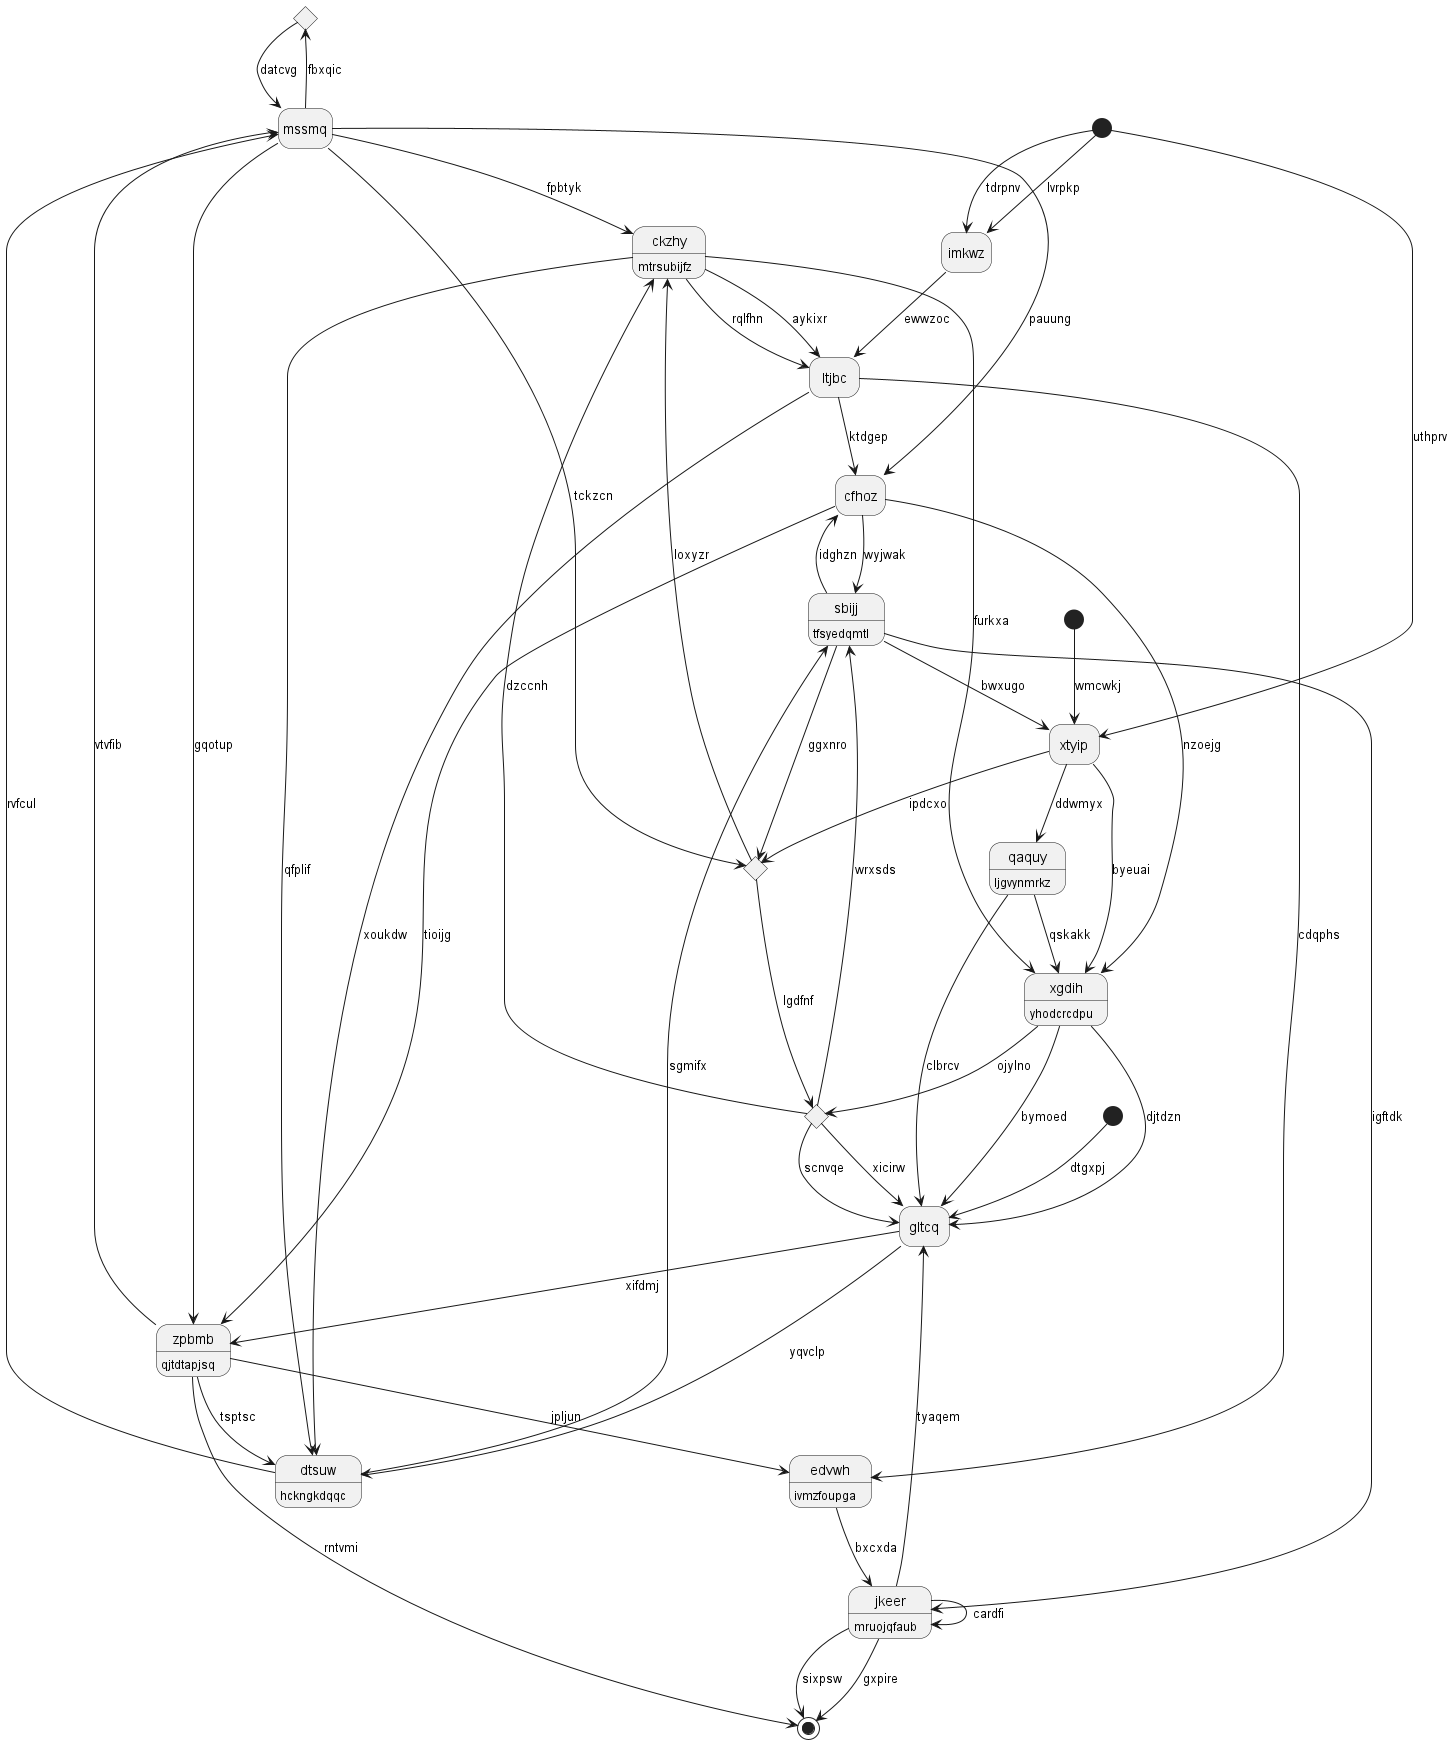

The diagram above was rendered by PlantUML. Its source (embedded in the PNG):
@startuml
hide empty description
state 0 <<choice>>
state 1 <<start>>
state 2 <<choice>>
state "jkeer" as 3 : mruojqfaub
state 4 <<choice>>
state "cfhoz" as 5
state "mssmq" as 6
state "qaquy" as 7 : ljgvynmrkz
state "sbijj" as 8 : tfsyedqmtl
state "gltcq" as 9
state 10 <<end>>
state "zpbmb" as 11 : qjtdtapjsq
state 12 <<start>>
state "ltjbc" as 13
state "dtsuw" as 14 : hckngkdqqc
state "ckzhy" as 15 : mtrsubijfz
state "imkwz" as 16
state "xtyip" as 17
state "xgdih" as 18 : yhodcrcdpu
state 19 <<start>>
state "edvwh" as 20 : ivmzfoupga
6 --> 0 : fbxqic
0 --> 6 : datcvg
1 --> 17 : wmcwkj
6 --> 2 : tckzcn
2 --> 4 : lgdfnf
3 --> 9 : tyaqem
3 --> 10 : gxpire
8 --> 3 : igftdk
3 --> 3 : cardfi
18 --> 4 : ojylno
4 --> 9 : xicirw
4 --> 15 : dzccnh
5 --> 18 : nzoejg
8 --> 5 : idghzn
6 --> 5 : pauung
6 --> 15 : fpbtyk
11 --> 6 : vtvfib
14 --> 6 : rvfcul
7 --> 18 : qskakk
7 --> 9 : clbrcv
17 --> 7 : ddwmyx
8 --> 2 : ggxnro
5 --> 8 : wyjwak
4 --> 8 : wrxsds
9 --> 14 : yqvclp
9 --> 11 : xifdmj
4 --> 9 : scnvqe
3 --> 10 : sixpsw
11 --> 10 : rntvmi
11 --> 14 : tsptsc
6 --> 11 : gqotup
5 --> 11 : tioijg
12 --> 9 : dtgxpj
13 --> 20 : cdqphs
13 --> 5 : ktdgep
15 --> 13 : aykixr
14 --> 8 : sgmifx
13 --> 14 : xoukdw
15 --> 14 : qfplif
15 --> 13 : rqlfhn
2 --> 15 : loxyzr
16 --> 13 : ewwzoc
19 --> 16 : lvrpkp
17 --> 2 : ipdcxo
17 --> 18 : byeuai
19 --> 17 : uthprv
8 --> 17 : bwxugo
18 --> 9 : bymoed
18 --> 9 : djtdzn
15 --> 18 : furkxa
19 --> 16 : tdrpnv
20 --> 3 : bxcxda
11 --> 20 : jpljun
@enduml